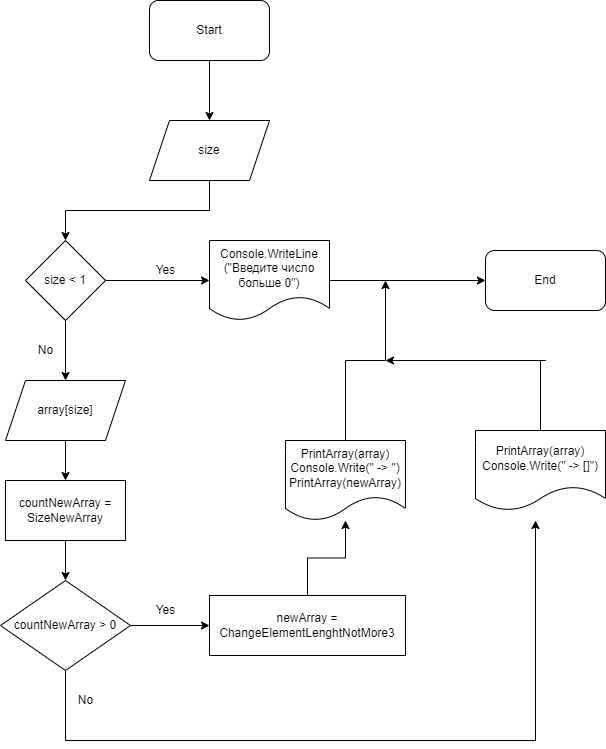

The diagram above was exported from draw.io. Its source (the exported page's mxGraphModel, read from the mxfile embedded in the PNG):
<mxGraphModel dx="1662" dy="794" grid="1" gridSize="10" guides="1" tooltips="1" connect="1" arrows="1" fold="1" page="1" pageScale="1" pageWidth="827" pageHeight="1169" math="0" shadow="0">
  <root>
    <mxCell id="0" />
    <mxCell id="1" parent="0" />
    <mxCell id="_IookCN3M3w73XX7zCzO-3" value="" style="edgeStyle=orthogonalEdgeStyle;rounded=0;orthogonalLoop=1;jettySize=auto;html=1;" parent="1" source="_IookCN3M3w73XX7zCzO-1" target="_IookCN3M3w73XX7zCzO-2" edge="1">
      <mxGeometry relative="1" as="geometry" />
    </mxCell>
    <mxCell id="_IookCN3M3w73XX7zCzO-1" value="Start" style="rounded=1;whiteSpace=wrap;html=1;" parent="1" vertex="1">
      <mxGeometry x="354" y="40" width="120" height="60" as="geometry" />
    </mxCell>
    <mxCell id="_IookCN3M3w73XX7zCzO-6" style="edgeStyle=orthogonalEdgeStyle;rounded=0;orthogonalLoop=1;jettySize=auto;html=1;exitX=0.5;exitY=1;exitDx=0;exitDy=0;entryX=0.5;entryY=0;entryDx=0;entryDy=0;" parent="1" source="_IookCN3M3w73XX7zCzO-2" target="_IookCN3M3w73XX7zCzO-5" edge="1">
      <mxGeometry relative="1" as="geometry">
        <mxPoint x="414" y="260" as="targetPoint" />
      </mxGeometry>
    </mxCell>
    <mxCell id="_IookCN3M3w73XX7zCzO-2" value="size" style="shape=parallelogram;perimeter=parallelogramPerimeter;whiteSpace=wrap;html=1;fixedSize=1;" parent="1" vertex="1">
      <mxGeometry x="354" y="160" width="120" height="60" as="geometry" />
    </mxCell>
    <mxCell id="_IookCN3M3w73XX7zCzO-8" style="edgeStyle=orthogonalEdgeStyle;rounded=0;orthogonalLoop=1;jettySize=auto;html=1;exitX=1;exitY=0.5;exitDx=0;exitDy=0;" parent="1" source="_IookCN3M3w73XX7zCzO-4" target="_IookCN3M3w73XX7zCzO-7" edge="1">
      <mxGeometry relative="1" as="geometry" />
    </mxCell>
    <mxCell id="_IookCN3M3w73XX7zCzO-4" value="Console.WriteLine&lt;br&gt;(&quot;Введите число больше 0&quot;)" style="shape=document;whiteSpace=wrap;html=1;boundedLbl=1;" parent="1" vertex="1">
      <mxGeometry x="414" y="280" width="120" height="80" as="geometry" />
    </mxCell>
    <mxCell id="_IookCN3M3w73XX7zCzO-9" style="edgeStyle=orthogonalEdgeStyle;rounded=0;orthogonalLoop=1;jettySize=auto;html=1;exitX=1;exitY=0.5;exitDx=0;exitDy=0;entryX=0;entryY=0.5;entryDx=0;entryDy=0;" parent="1" source="_IookCN3M3w73XX7zCzO-5" target="_IookCN3M3w73XX7zCzO-4" edge="1">
      <mxGeometry relative="1" as="geometry" />
    </mxCell>
    <mxCell id="_IookCN3M3w73XX7zCzO-12" style="edgeStyle=orthogonalEdgeStyle;rounded=0;orthogonalLoop=1;jettySize=auto;html=1;exitX=0.5;exitY=1;exitDx=0;exitDy=0;entryX=0.5;entryY=0;entryDx=0;entryDy=0;" parent="1" source="_IookCN3M3w73XX7zCzO-5" target="_IookCN3M3w73XX7zCzO-11" edge="1">
      <mxGeometry relative="1" as="geometry" />
    </mxCell>
    <mxCell id="_IookCN3M3w73XX7zCzO-5" value="size &amp;lt; 1" style="rhombus;whiteSpace=wrap;html=1;" parent="1" vertex="1">
      <mxGeometry x="230" y="280" width="80" height="80" as="geometry" />
    </mxCell>
    <mxCell id="_IookCN3M3w73XX7zCzO-7" value="End" style="rounded=1;whiteSpace=wrap;html=1;fillColor=#FFFFFF;" parent="1" vertex="1">
      <mxGeometry x="690" y="290" width="120" height="60" as="geometry" />
    </mxCell>
    <mxCell id="_IookCN3M3w73XX7zCzO-10" value="Yes" style="text;html=1;align=center;verticalAlign=middle;resizable=0;points=[];autosize=1;strokeColor=none;fillColor=none;" parent="1" vertex="1">
      <mxGeometry x="350" y="295" width="40" height="30" as="geometry" />
    </mxCell>
    <mxCell id="_IookCN3M3w73XX7zCzO-15" style="edgeStyle=orthogonalEdgeStyle;rounded=0;orthogonalLoop=1;jettySize=auto;html=1;exitX=0.5;exitY=1;exitDx=0;exitDy=0;entryX=0.5;entryY=0;entryDx=0;entryDy=0;" parent="1" source="_IookCN3M3w73XX7zCzO-11" target="_IookCN3M3w73XX7zCzO-14" edge="1">
      <mxGeometry relative="1" as="geometry" />
    </mxCell>
    <mxCell id="_IookCN3M3w73XX7zCzO-11" value="array[size]" style="shape=parallelogram;perimeter=parallelogramPerimeter;whiteSpace=wrap;html=1;fixedSize=1;fillColor=#FFFFFF;" parent="1" vertex="1">
      <mxGeometry x="210" y="420" width="120" height="60" as="geometry" />
    </mxCell>
    <mxCell id="_IookCN3M3w73XX7zCzO-13" value="No" style="text;html=1;align=center;verticalAlign=middle;resizable=0;points=[];autosize=1;strokeColor=none;fillColor=none;" parent="1" vertex="1">
      <mxGeometry x="230" y="375" width="40" height="30" as="geometry" />
    </mxCell>
    <mxCell id="_IookCN3M3w73XX7zCzO-17" style="edgeStyle=orthogonalEdgeStyle;rounded=0;orthogonalLoop=1;jettySize=auto;html=1;exitX=0.5;exitY=1;exitDx=0;exitDy=0;" parent="1" source="_IookCN3M3w73XX7zCzO-14" target="_IookCN3M3w73XX7zCzO-16" edge="1">
      <mxGeometry relative="1" as="geometry" />
    </mxCell>
    <mxCell id="_IookCN3M3w73XX7zCzO-14" value="countNewArray = SizeNewArray" style="rounded=0;whiteSpace=wrap;html=1;fillColor=#FFFFFF;" parent="1" vertex="1">
      <mxGeometry x="210" y="520" width="120" height="60" as="geometry" />
    </mxCell>
    <mxCell id="_IookCN3M3w73XX7zCzO-19" style="edgeStyle=orthogonalEdgeStyle;rounded=0;orthogonalLoop=1;jettySize=auto;html=1;exitX=1;exitY=0.5;exitDx=0;exitDy=0;entryX=0;entryY=0.5;entryDx=0;entryDy=0;" parent="1" source="_IookCN3M3w73XX7zCzO-16" target="_IookCN3M3w73XX7zCzO-18" edge="1">
      <mxGeometry relative="1" as="geometry" />
    </mxCell>
    <mxCell id="_IookCN3M3w73XX7zCzO-24" style="edgeStyle=orthogonalEdgeStyle;rounded=0;orthogonalLoop=1;jettySize=auto;html=1;exitX=0.5;exitY=1;exitDx=0;exitDy=0;" parent="1" source="_IookCN3M3w73XX7zCzO-16" edge="1">
      <mxGeometry relative="1" as="geometry">
        <mxPoint x="740" y="560" as="targetPoint" />
        <Array as="points">
          <mxPoint x="270" y="780" />
          <mxPoint x="740" y="780" />
        </Array>
      </mxGeometry>
    </mxCell>
    <mxCell id="_IookCN3M3w73XX7zCzO-16" value="countNewArray &amp;gt; 0" style="rhombus;whiteSpace=wrap;html=1;fillColor=#FFFFFF;" parent="1" vertex="1">
      <mxGeometry x="205" y="620" width="130" height="90" as="geometry" />
    </mxCell>
    <mxCell id="_IookCN3M3w73XX7zCzO-21" style="edgeStyle=orthogonalEdgeStyle;rounded=0;orthogonalLoop=1;jettySize=auto;html=1;exitX=0.5;exitY=0;exitDx=0;exitDy=0;" parent="1" source="_IookCN3M3w73XX7zCzO-18" target="_IookCN3M3w73XX7zCzO-20" edge="1">
      <mxGeometry relative="1" as="geometry" />
    </mxCell>
    <mxCell id="_IookCN3M3w73XX7zCzO-18" value="newArray = ChangeElementLenghtNotMore3" style="rounded=0;whiteSpace=wrap;html=1;fillColor=#FFFFFF;" parent="1" vertex="1">
      <mxGeometry x="414" y="635" width="196" height="60" as="geometry" />
    </mxCell>
    <mxCell id="_IookCN3M3w73XX7zCzO-22" style="edgeStyle=orthogonalEdgeStyle;rounded=0;orthogonalLoop=1;jettySize=auto;html=1;exitX=0.5;exitY=0;exitDx=0;exitDy=0;" parent="1" source="_IookCN3M3w73XX7zCzO-20" edge="1">
      <mxGeometry relative="1" as="geometry">
        <mxPoint x="590" y="320" as="targetPoint" />
      </mxGeometry>
    </mxCell>
    <mxCell id="_IookCN3M3w73XX7zCzO-20" value="PrintArray(array)&lt;br&gt;Console.Write(&quot; -&amp;gt; &quot;) PrintArray(newArray)" style="shape=document;whiteSpace=wrap;html=1;boundedLbl=1;fillColor=#FFFFFF;" parent="1" vertex="1">
      <mxGeometry x="490" y="480" width="120" height="80" as="geometry" />
    </mxCell>
    <mxCell id="_IookCN3M3w73XX7zCzO-23" value="Yes" style="text;html=1;align=center;verticalAlign=middle;resizable=0;points=[];autosize=1;strokeColor=none;fillColor=none;" parent="1" vertex="1">
      <mxGeometry x="350" y="635" width="40" height="30" as="geometry" />
    </mxCell>
    <mxCell id="_IookCN3M3w73XX7zCzO-26" style="edgeStyle=orthogonalEdgeStyle;rounded=0;orthogonalLoop=1;jettySize=auto;html=1;exitX=0.5;exitY=0;exitDx=0;exitDy=0;" parent="1" source="_IookCN3M3w73XX7zCzO-25" edge="1">
      <mxGeometry relative="1" as="geometry">
        <mxPoint x="590" y="400" as="targetPoint" />
        <Array as="points">
          <mxPoint x="750" y="400" />
          <mxPoint x="630" y="400" />
        </Array>
      </mxGeometry>
    </mxCell>
    <mxCell id="_IookCN3M3w73XX7zCzO-25" value="PrintArray(array)&lt;br&gt;Console.Write(&quot; -&amp;gt; []&quot;)" style="shape=document;whiteSpace=wrap;html=1;boundedLbl=1;fillColor=#FFFFFF;" parent="1" vertex="1">
      <mxGeometry x="680" y="470" width="130" height="80" as="geometry" />
    </mxCell>
    <mxCell id="ihWNOOWwedTMX90YYJ-I-1" value="No" style="text;html=1;align=center;verticalAlign=middle;resizable=0;points=[];autosize=1;strokeColor=none;fillColor=none;" vertex="1" parent="1">
      <mxGeometry x="270" y="725" width="40" height="30" as="geometry" />
    </mxCell>
  </root>
</mxGraphModel>